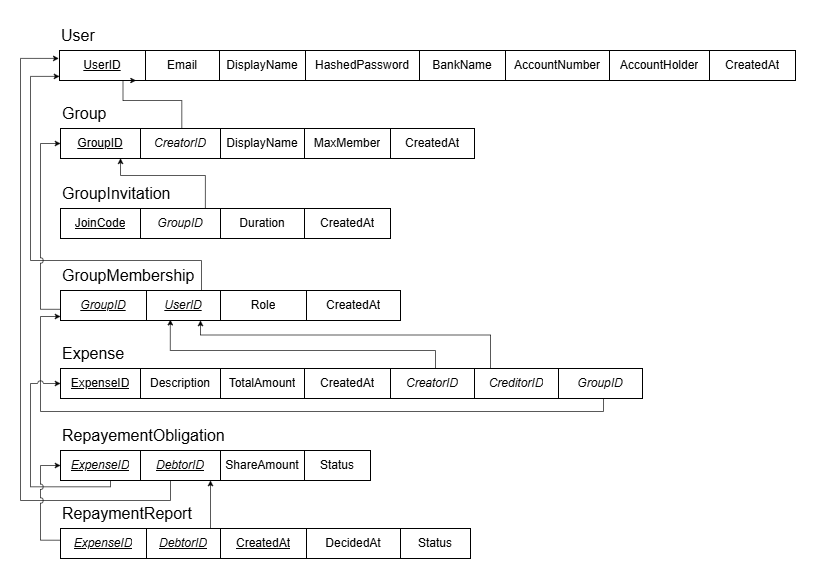

The diagram above was exported from draw.io. Its source (the exported page's mxGraphModel, read from the mxfile embedded in the PNG):
<mxGraphModel dx="1694" dy="899" grid="1" gridSize="10" guides="1" tooltips="1" connect="1" arrows="1" fold="1" page="1" pageScale="1" pageWidth="850" pageHeight="1100" math="0" shadow="0">
  <root>
    <mxCell id="0" />
    <mxCell id="1" parent="0" />
    <mxCell id="2" parent="1" style="rounded=0;whiteSpace=wrap;html=1;strokeColor=none;" value="" vertex="1">
      <mxGeometry height="580" width="820" x="910" y="170" as="geometry" />
    </mxCell>
    <mxCell id="3" connectable="0" parent="1" style="group" value="" vertex="1">
      <mxGeometry height="550" width="750" x="956" y="190" as="geometry" />
    </mxCell>
    <mxCell id="4" parent="3" style="shape=table;startSize=0;container=1;collapsible=0;childLayout=tableLayout;fixedHeader=1;tableRender=collapsed;" value="" vertex="1">
      <mxGeometry height="30" width="736" x="13" y="30" as="geometry" />
    </mxCell>
    <mxCell id="5" parent="4" style="shape=tableRow;horizontal=0;startSize=0;swimlaneHead=0;swimlaneBody=0;strokeColor=inherit;collapsible=0;dropTarget=0;fillColor=none;points=[[0,0.5],[1,0.5]];portConstraint=eastwest;fixedHeader=1;" value="" vertex="1">
      <mxGeometry height="30" width="736" as="geometry" />
    </mxCell>
    <mxCell id="6" parent="5" style="shape=partialRectangle;html=1;whiteSpace=wrap;connectable=0;strokeColor=inherit;overflow=hidden;fillColor=none;pointerEvents=1;" value="&lt;u&gt;UserID&lt;/u&gt;" vertex="1">
      <mxGeometry height="30" width="86" as="geometry">
        <mxRectangle height="30" width="86" as="alternateBounds" />
      </mxGeometry>
    </mxCell>
    <mxCell id="7" parent="5" style="shape=partialRectangle;html=1;whiteSpace=wrap;connectable=0;strokeColor=inherit;overflow=hidden;fillColor=none;pointerEvents=1;" value="Email" vertex="1">
      <mxGeometry height="30" width="74" x="86" as="geometry">
        <mxRectangle height="30" width="74" as="alternateBounds" />
      </mxGeometry>
    </mxCell>
    <mxCell id="8" parent="5" style="shape=partialRectangle;html=1;whiteSpace=wrap;connectable=0;strokeColor=inherit;overflow=hidden;fillColor=none;pointerEvents=1;" value="DisplayName" vertex="1">
      <mxGeometry height="30" width="86" x="160" as="geometry">
        <mxRectangle height="30" width="86" as="alternateBounds" />
      </mxGeometry>
    </mxCell>
    <mxCell id="9" parent="5" style="shape=partialRectangle;html=1;whiteSpace=wrap;connectable=0;strokeColor=inherit;overflow=hidden;fillColor=none;pointerEvents=1;" value="HashedPassword" vertex="1">
      <mxGeometry height="30" width="114" x="246" as="geometry">
        <mxRectangle height="30" width="114" as="alternateBounds" />
      </mxGeometry>
    </mxCell>
    <mxCell id="10" parent="5" style="shape=partialRectangle;html=1;whiteSpace=wrap;connectable=0;strokeColor=inherit;overflow=hidden;fillColor=none;pointerEvents=1;" value="BankName" vertex="1">
      <mxGeometry height="30" width="86" x="360" as="geometry">
        <mxRectangle height="30" width="86" as="alternateBounds" />
      </mxGeometry>
    </mxCell>
    <mxCell id="11" parent="5" style="shape=partialRectangle;html=1;whiteSpace=wrap;connectable=0;strokeColor=inherit;overflow=hidden;fillColor=none;pointerEvents=1;" value="AccountNumber" vertex="1">
      <mxGeometry height="30" width="104" x="446" as="geometry">
        <mxRectangle height="30" width="104" as="alternateBounds" />
      </mxGeometry>
    </mxCell>
    <mxCell id="12" parent="5" style="shape=partialRectangle;html=1;whiteSpace=wrap;connectable=0;strokeColor=inherit;overflow=hidden;fillColor=none;pointerEvents=1;" value="AccountHolder" vertex="1">
      <mxGeometry height="30" width="100" x="550" as="geometry">
        <mxRectangle height="30" width="100" as="alternateBounds" />
      </mxGeometry>
    </mxCell>
    <mxCell id="13" parent="5" style="shape=partialRectangle;html=1;whiteSpace=wrap;connectable=0;strokeColor=inherit;overflow=hidden;fillColor=none;pointerEvents=1;" value="CreatedAt" vertex="1">
      <mxGeometry height="30" width="86" x="650" as="geometry">
        <mxRectangle height="30" width="86" as="alternateBounds" />
      </mxGeometry>
    </mxCell>
    <mxCell id="14" parent="3" style="text;html=1;whiteSpace=wrap;strokeColor=none;fillColor=none;align=left;verticalAlign=middle;rounded=0;fontSize=16;" value="User" vertex="1">
      <mxGeometry height="30" width="60" x="13" as="geometry" />
    </mxCell>
    <mxCell id="15" edge="1" parent="3" style="endArrow=classic;html=1;rounded=0;defaultLabelBackgroundColor=page;labelPadding=0 4;edgeStyle=orthogonalEdgeStyle;strokeWidth=0.65;startSize=4;endSize=4;exitX=0.439;exitY=0.01;exitDx=0;exitDy=0;exitPerimeter=0;entryX=0;entryY=0.863;entryDx=0;entryDy=0;entryPerimeter=0;jumpStyle=arc;" target="5" value="">
      <mxGeometry height="50" relative="1" width="50" x="-0.5712" as="geometry">
        <Array as="points">
          <mxPoint x="155" y="240" />
          <mxPoint x="-16" y="240" />
          <mxPoint x="-16" y="55.9" />
        </Array>
        <mxPoint x="155" y="270" as="sourcePoint" />
        <mxPoint x="-60" y="150" as="targetPoint" />
      </mxGeometry>
    </mxCell>
    <mxCell id="16" connectable="0" parent="1" style="group" value="" vertex="1">
      <mxGeometry height="60" width="334" x="970" y="268" as="geometry" />
    </mxCell>
    <mxCell id="17" parent="16" style="shape=table;startSize=0;container=1;collapsible=0;childLayout=tableLayout;fixedHeader=1;tableRender=collapsed;" value="" vertex="1">
      <mxGeometry height="30" width="414" y="30" as="geometry" />
    </mxCell>
    <mxCell id="18" parent="17" style="shape=tableRow;horizontal=0;startSize=0;swimlaneHead=0;swimlaneBody=0;strokeColor=inherit;collapsible=0;dropTarget=0;fillColor=none;points=[[0,0.5],[1,0.5]];portConstraint=eastwest;fixedHeader=1;" value="" vertex="1">
      <mxGeometry height="30" width="414" as="geometry" />
    </mxCell>
    <mxCell id="19" parent="18" style="shape=partialRectangle;html=1;whiteSpace=wrap;connectable=0;strokeColor=inherit;overflow=hidden;fillColor=none;pointerEvents=1;" value="&lt;u&gt;GroupID&lt;/u&gt;" vertex="1">
      <mxGeometry height="30" width="80" as="geometry">
        <mxRectangle height="30" width="80" as="alternateBounds" />
      </mxGeometry>
    </mxCell>
    <mxCell id="20" parent="18" style="shape=partialRectangle;html=1;whiteSpace=wrap;connectable=0;strokeColor=inherit;overflow=hidden;fillColor=none;pointerEvents=1;" value="&lt;i&gt;CreatorID&lt;/i&gt;" vertex="1">
      <mxGeometry height="30" width="80" x="80" as="geometry">
        <mxRectangle height="30" width="80" as="alternateBounds" />
      </mxGeometry>
    </mxCell>
    <mxCell id="21" parent="18" style="shape=partialRectangle;html=1;whiteSpace=wrap;connectable=0;strokeColor=inherit;overflow=hidden;fillColor=none;pointerEvents=1;" value="DisplayName" vertex="1">
      <mxGeometry height="30" width="84" x="160" as="geometry">
        <mxRectangle height="30" width="84" as="alternateBounds" />
      </mxGeometry>
    </mxCell>
    <mxCell id="22" parent="18" style="shape=partialRectangle;html=1;whiteSpace=wrap;connectable=0;strokeColor=inherit;overflow=hidden;fillColor=none;pointerEvents=1;" value="MaxMember" vertex="1">
      <mxGeometry height="30" width="86" x="244" as="geometry">
        <mxRectangle height="30" width="86" as="alternateBounds" />
      </mxGeometry>
    </mxCell>
    <mxCell id="23" parent="18" style="shape=partialRectangle;html=1;whiteSpace=wrap;connectable=0;strokeColor=inherit;overflow=hidden;fillColor=none;pointerEvents=1;" value="CreatedAt" vertex="1">
      <mxGeometry height="30" width="84" x="330" as="geometry">
        <mxRectangle height="30" width="84" as="alternateBounds" />
      </mxGeometry>
    </mxCell>
    <mxCell id="24" parent="16" style="text;html=1;whiteSpace=wrap;strokeColor=none;fillColor=none;align=left;verticalAlign=middle;rounded=0;fontSize=16;" value="Group" vertex="1">
      <mxGeometry height="30" width="60" as="geometry" />
    </mxCell>
    <mxCell id="25" connectable="0" parent="1" style="group" value="" vertex="1">
      <mxGeometry height="60" width="736" x="970" y="440" as="geometry" />
    </mxCell>
    <mxCell id="26" parent="25" style="shape=table;startSize=0;container=1;collapsible=0;childLayout=tableLayout;fixedHeader=1;tableRender=collapsed;" value="" vertex="1">
      <mxGeometry height="30" width="340" y="20" as="geometry" />
    </mxCell>
    <mxCell id="27" parent="26" style="shape=tableRow;horizontal=0;startSize=0;swimlaneHead=0;swimlaneBody=0;strokeColor=inherit;collapsible=0;dropTarget=0;fillColor=none;points=[[0,0.5],[1,0.5]];portConstraint=eastwest;fixedHeader=1;" value="" vertex="1">
      <mxGeometry height="30" width="340" as="geometry" />
    </mxCell>
    <mxCell id="28" parent="27" style="shape=partialRectangle;html=1;whiteSpace=wrap;connectable=0;strokeColor=inherit;overflow=hidden;fillColor=none;pointerEvents=1;" value="&lt;u&gt;&lt;i&gt;GroupID&lt;/i&gt;&lt;/u&gt;" vertex="1">
      <mxGeometry height="30" width="86" as="geometry">
        <mxRectangle height="30" width="86" as="alternateBounds" />
      </mxGeometry>
    </mxCell>
    <mxCell id="29" parent="27" style="shape=partialRectangle;html=1;whiteSpace=wrap;connectable=0;strokeColor=inherit;overflow=hidden;fillColor=none;pointerEvents=1;" value="&lt;u&gt;&lt;i&gt;UserID&lt;/i&gt;&lt;/u&gt;" vertex="1">
      <mxGeometry height="30" width="74" x="86" as="geometry">
        <mxRectangle height="30" width="74" as="alternateBounds" />
      </mxGeometry>
    </mxCell>
    <mxCell id="30" parent="27" style="shape=partialRectangle;html=1;whiteSpace=wrap;connectable=0;strokeColor=inherit;overflow=hidden;fillColor=none;pointerEvents=1;" value="Role" vertex="1">
      <mxGeometry height="30" width="86" x="160" as="geometry">
        <mxRectangle height="30" width="86" as="alternateBounds" />
      </mxGeometry>
    </mxCell>
    <mxCell id="31" parent="27" style="shape=partialRectangle;html=1;whiteSpace=wrap;connectable=0;strokeColor=inherit;overflow=hidden;fillColor=none;pointerEvents=1;" value="CreatedAt" vertex="1">
      <mxGeometry height="30" width="94" x="246" as="geometry">
        <mxRectangle height="30" width="94" as="alternateBounds" />
      </mxGeometry>
    </mxCell>
    <mxCell id="32" edge="1" parent="26" source="27" style="edgeStyle=orthogonalEdgeStyle;rounded=0;orthogonalLoop=1;jettySize=auto;html=1;innerLoopWaypoints=1;exitX=1;exitY=0.5;exitDx=0;exitDy=0;defaultLabelBackgroundColor=page;labelPadding=0 4;" target="27">
      <mxGeometry relative="1" as="geometry" />
    </mxCell>
    <mxCell id="33" parent="25" style="text;html=1;whiteSpace=wrap;strokeColor=none;fillColor=none;align=left;verticalAlign=middle;rounded=0;fontSize=16;" value="GroupMembership" vertex="1">
      <mxGeometry height="30" width="190" y="-10" as="geometry" />
    </mxCell>
    <mxCell id="34" edge="1" parent="25" source="45" style="endArrow=classic;html=1;rounded=0;defaultLabelBackgroundColor=page;labelPadding=0 4;edgeStyle=orthogonalEdgeStyle;strokeWidth=0.65;startSize=4;endSize=4;entryX=0.323;entryY=0.973;entryDx=0;entryDy=0;entryPerimeter=0;" value="">
      <mxGeometry height="50" relative="1" width="50" x="-0.7987" as="geometry">
        <Array as="points">
          <mxPoint x="430" y="64.5" />
          <mxPoint x="140" y="64.5" />
        </Array>
        <mxPoint x="419.6740000000002" y="107.73000000000002" as="sourcePoint" />
        <mxPoint x="140" y="50" as="targetPoint" />
      </mxGeometry>
    </mxCell>
    <mxCell id="35" connectable="0" parent="1" style="group" value="" vertex="1">
      <mxGeometry height="60" width="334" x="970" y="348" as="geometry" />
    </mxCell>
    <mxCell id="36" parent="35" style="shape=table;startSize=0;container=1;collapsible=0;childLayout=tableLayout;fixedHeader=1;tableRender=collapsed;" value="" vertex="1">
      <mxGeometry height="30" width="330" y="30" as="geometry" />
    </mxCell>
    <mxCell id="37" parent="36" style="shape=tableRow;horizontal=0;startSize=0;swimlaneHead=0;swimlaneBody=0;strokeColor=inherit;collapsible=0;dropTarget=0;fillColor=none;points=[[0,0.5],[1,0.5]];portConstraint=eastwest;fixedHeader=1;" value="" vertex="1">
      <mxGeometry height="30" width="330" as="geometry" />
    </mxCell>
    <mxCell id="38" parent="37" style="shape=partialRectangle;html=1;whiteSpace=wrap;connectable=0;strokeColor=inherit;overflow=hidden;fillColor=none;pointerEvents=1;" value="&lt;u&gt;JoinCode&lt;/u&gt;" vertex="1">
      <mxGeometry height="30" width="80" as="geometry">
        <mxRectangle height="30" width="80" as="alternateBounds" />
      </mxGeometry>
    </mxCell>
    <mxCell id="39" parent="37" style="shape=partialRectangle;html=1;whiteSpace=wrap;connectable=0;strokeColor=inherit;overflow=hidden;fillColor=none;pointerEvents=1;" value="&lt;i&gt;GroupID&lt;/i&gt;" vertex="1">
      <mxGeometry height="30" width="80" x="80" as="geometry">
        <mxRectangle height="30" width="80" as="alternateBounds" />
      </mxGeometry>
    </mxCell>
    <mxCell id="40" parent="37" style="shape=partialRectangle;html=1;whiteSpace=wrap;connectable=0;strokeColor=inherit;overflow=hidden;fillColor=none;pointerEvents=1;" value="Duration" vertex="1">
      <mxGeometry height="30" width="84" x="160" as="geometry">
        <mxRectangle height="30" width="84" as="alternateBounds" />
      </mxGeometry>
    </mxCell>
    <mxCell id="41" parent="37" style="shape=partialRectangle;html=1;whiteSpace=wrap;connectable=0;strokeColor=inherit;overflow=hidden;fillColor=none;pointerEvents=1;" value="CreatedAt" vertex="1">
      <mxGeometry height="30" width="86" x="244" as="geometry">
        <mxRectangle height="30" width="86" as="alternateBounds" />
      </mxGeometry>
    </mxCell>
    <mxCell id="42" parent="35" style="text;html=1;whiteSpace=wrap;strokeColor=none;fillColor=none;align=left;verticalAlign=middle;rounded=0;fontSize=16;" value="GroupInvitation" vertex="1">
      <mxGeometry height="30" width="120" as="geometry" />
    </mxCell>
    <mxCell id="43" connectable="0" parent="1" style="group" value="" vertex="1">
      <mxGeometry height="60" width="334" x="970" y="508" as="geometry" />
    </mxCell>
    <mxCell id="44" parent="43" style="shape=table;startSize=0;container=1;collapsible=0;childLayout=tableLayout;fixedHeader=1;tableRender=collapsed;" value="" vertex="1">
      <mxGeometry height="30" width="582" y="30" as="geometry" />
    </mxCell>
    <mxCell id="45" parent="44" style="shape=tableRow;horizontal=0;startSize=0;swimlaneHead=0;swimlaneBody=0;strokeColor=inherit;collapsible=0;dropTarget=0;fillColor=none;points=[[0,0.5],[1,0.5]];portConstraint=eastwest;fixedHeader=1;" value="" vertex="1">
      <mxGeometry height="30" width="582" as="geometry" />
    </mxCell>
    <mxCell id="46" parent="45" style="shape=partialRectangle;html=1;whiteSpace=wrap;connectable=0;strokeColor=inherit;overflow=hidden;fillColor=none;pointerEvents=1;" value="&lt;u&gt;ExpenseID&lt;/u&gt;" vertex="1">
      <mxGeometry height="30" width="80" as="geometry">
        <mxRectangle height="30" width="80" as="alternateBounds" />
      </mxGeometry>
    </mxCell>
    <mxCell id="47" parent="45" style="shape=partialRectangle;html=1;whiteSpace=wrap;connectable=0;strokeColor=inherit;overflow=hidden;fillColor=none;pointerEvents=1;" value="Description" vertex="1">
      <mxGeometry height="30" width="80" x="80" as="geometry">
        <mxRectangle height="30" width="80" as="alternateBounds" />
      </mxGeometry>
    </mxCell>
    <mxCell id="48" parent="45" style="shape=partialRectangle;html=1;whiteSpace=wrap;connectable=0;strokeColor=inherit;overflow=hidden;fillColor=none;pointerEvents=1;" value="TotalAmount" vertex="1">
      <mxGeometry height="30" width="84" x="160" as="geometry">
        <mxRectangle height="30" width="84" as="alternateBounds" />
      </mxGeometry>
    </mxCell>
    <mxCell id="49" parent="45" style="shape=partialRectangle;html=1;whiteSpace=wrap;connectable=0;strokeColor=inherit;overflow=hidden;fillColor=none;pointerEvents=1;" value="CreatedAt" vertex="1">
      <mxGeometry height="30" width="86" x="244" as="geometry">
        <mxRectangle height="30" width="86" as="alternateBounds" />
      </mxGeometry>
    </mxCell>
    <mxCell id="50" parent="45" style="shape=partialRectangle;html=1;whiteSpace=wrap;connectable=0;strokeColor=inherit;overflow=hidden;fillColor=none;pointerEvents=1;" value="&lt;i&gt;CreatorID&lt;/i&gt;" vertex="1">
      <mxGeometry height="30" width="84" x="330" as="geometry">
        <mxRectangle height="30" width="84" as="alternateBounds" />
      </mxGeometry>
    </mxCell>
    <mxCell id="51" parent="45" style="shape=partialRectangle;html=1;whiteSpace=wrap;connectable=0;strokeColor=inherit;overflow=hidden;fillColor=none;pointerEvents=1;" value="&lt;i&gt;CreditorID&lt;/i&gt;" vertex="1">
      <mxGeometry height="30" width="84" x="414" as="geometry">
        <mxRectangle height="30" width="84" as="alternateBounds" />
      </mxGeometry>
    </mxCell>
    <mxCell id="52" parent="45" style="shape=partialRectangle;html=1;whiteSpace=wrap;connectable=0;strokeColor=inherit;overflow=hidden;fillColor=none;pointerEvents=1;" value="&lt;i&gt;GroupID&lt;/i&gt;" vertex="1">
      <mxGeometry height="30" width="84" x="498" as="geometry">
        <mxRectangle height="30" width="84" as="alternateBounds" />
      </mxGeometry>
    </mxCell>
    <mxCell id="53" parent="43" style="text;html=1;whiteSpace=wrap;strokeColor=none;fillColor=none;align=left;verticalAlign=middle;rounded=0;fontSize=16;" value="Expense" vertex="1">
      <mxGeometry height="30" width="110" as="geometry" />
    </mxCell>
    <mxCell id="54" connectable="0" parent="1" style="group" value="" vertex="1">
      <mxGeometry height="60" width="334" x="970" y="590" as="geometry" />
    </mxCell>
    <mxCell id="55" parent="54" style="shape=table;startSize=0;container=1;collapsible=0;childLayout=tableLayout;fixedHeader=1;tableRender=collapsed;" value="" vertex="1">
      <mxGeometry height="30" width="310" y="30" as="geometry" />
    </mxCell>
    <mxCell id="56" parent="55" style="shape=tableRow;horizontal=0;startSize=0;swimlaneHead=0;swimlaneBody=0;strokeColor=inherit;collapsible=0;dropTarget=0;fillColor=none;points=[[0,0.5],[1,0.5]];portConstraint=eastwest;fixedHeader=1;" value="" vertex="1">
      <mxGeometry height="30" width="310" as="geometry" />
    </mxCell>
    <mxCell id="57" parent="56" style="shape=partialRectangle;html=1;whiteSpace=wrap;connectable=0;strokeColor=inherit;overflow=hidden;fillColor=none;pointerEvents=1;" value="&lt;u&gt;&lt;i&gt;ExpenseID&lt;/i&gt;&lt;/u&gt;" vertex="1">
      <mxGeometry height="30" width="80" as="geometry">
        <mxRectangle height="30" width="80" as="alternateBounds" />
      </mxGeometry>
    </mxCell>
    <mxCell id="58" parent="56" style="shape=partialRectangle;html=1;whiteSpace=wrap;connectable=0;strokeColor=inherit;overflow=hidden;fillColor=none;pointerEvents=1;" value="&lt;u&gt;&lt;i&gt;DebtorID&lt;/i&gt;&lt;/u&gt;" vertex="1">
      <mxGeometry height="30" width="80" x="80" as="geometry">
        <mxRectangle height="30" width="80" as="alternateBounds" />
      </mxGeometry>
    </mxCell>
    <mxCell id="59" parent="56" style="shape=partialRectangle;html=1;whiteSpace=wrap;connectable=0;strokeColor=inherit;overflow=hidden;fillColor=none;pointerEvents=1;" value="ShareAmount" vertex="1">
      <mxGeometry height="30" width="84" x="160" as="geometry">
        <mxRectangle height="30" width="84" as="alternateBounds" />
      </mxGeometry>
    </mxCell>
    <mxCell id="60" parent="56" style="shape=partialRectangle;html=1;whiteSpace=wrap;connectable=0;strokeColor=inherit;overflow=hidden;fillColor=none;pointerEvents=1;" value="Status" vertex="1">
      <mxGeometry height="30" width="66" x="244" as="geometry">
        <mxRectangle height="30" width="66" as="alternateBounds" />
      </mxGeometry>
    </mxCell>
    <mxCell id="61" parent="54" style="text;html=1;whiteSpace=wrap;strokeColor=none;fillColor=none;align=left;verticalAlign=middle;rounded=0;fontSize=16;" value="RepayementObligation" vertex="1">
      <mxGeometry height="30" width="110" as="geometry" />
    </mxCell>
    <mxCell id="62" parent="1" style="shape=table;startSize=0;container=1;collapsible=0;childLayout=tableLayout;fixedHeader=1;tableRender=collapsed;" value="" vertex="1">
      <mxGeometry height="30" width="410" x="970" y="698" as="geometry" />
    </mxCell>
    <mxCell id="63" parent="62" style="shape=tableRow;horizontal=0;startSize=0;swimlaneHead=0;swimlaneBody=0;strokeColor=inherit;collapsible=0;dropTarget=0;fillColor=none;points=[[0,0.5],[1,0.5]];portConstraint=eastwest;fixedHeader=1;" value="" vertex="1">
      <mxGeometry height="30" width="410" as="geometry" />
    </mxCell>
    <mxCell id="64" parent="63" style="shape=partialRectangle;html=1;whiteSpace=wrap;connectable=0;strokeColor=inherit;overflow=hidden;fillColor=none;pointerEvents=1;" value="&lt;u&gt;&lt;i&gt;ExpenseID&lt;/i&gt;&lt;/u&gt;" vertex="1">
      <mxGeometry height="30" width="86" as="geometry">
        <mxRectangle height="30" width="86" as="alternateBounds" />
      </mxGeometry>
    </mxCell>
    <mxCell id="65" parent="63" style="shape=partialRectangle;html=1;whiteSpace=wrap;connectable=0;strokeColor=inherit;overflow=hidden;fillColor=none;pointerEvents=1;" value="&lt;u&gt;&lt;i&gt;DebtorID&lt;/i&gt;&lt;/u&gt;" vertex="1">
      <mxGeometry height="30" width="74" x="86" as="geometry">
        <mxRectangle height="30" width="74" as="alternateBounds" />
      </mxGeometry>
    </mxCell>
    <mxCell id="66" parent="63" style="shape=partialRectangle;html=1;whiteSpace=wrap;connectable=0;strokeColor=inherit;overflow=hidden;fillColor=none;pointerEvents=1;" value="&lt;u&gt;CreatedAt&lt;/u&gt;" vertex="1">
      <mxGeometry height="30" width="86" x="160" as="geometry">
        <mxRectangle height="30" width="86" as="alternateBounds" />
      </mxGeometry>
    </mxCell>
    <mxCell id="67" parent="63" style="shape=partialRectangle;html=1;whiteSpace=wrap;connectable=0;strokeColor=inherit;overflow=hidden;fillColor=none;pointerEvents=1;" value="DecidedAt" vertex="1">
      <mxGeometry height="30" width="94" x="246" as="geometry">
        <mxRectangle height="30" width="94" as="alternateBounds" />
      </mxGeometry>
    </mxCell>
    <mxCell id="68" parent="63" style="shape=partialRectangle;html=1;whiteSpace=wrap;connectable=0;strokeColor=inherit;overflow=hidden;fillColor=none;pointerEvents=1;" value="Status" vertex="1">
      <mxGeometry height="30" width="70" x="340" as="geometry">
        <mxRectangle height="30" width="70" as="alternateBounds" />
      </mxGeometry>
    </mxCell>
    <mxCell id="69" edge="1" parent="62" source="63" style="edgeStyle=orthogonalEdgeStyle;rounded=0;orthogonalLoop=1;jettySize=auto;html=1;innerLoopWaypoints=1;exitX=1;exitY=0.5;exitDx=0;exitDy=0;defaultLabelBackgroundColor=page;labelPadding=0 4;" target="63">
      <mxGeometry relative="1" as="geometry" />
    </mxCell>
    <mxCell id="70" parent="1" style="text;html=1;whiteSpace=wrap;strokeColor=none;fillColor=none;align=left;verticalAlign=middle;rounded=0;fontSize=16;" value="RepaymentReport" vertex="1">
      <mxGeometry height="30" width="190" x="970" y="668" as="geometry" />
    </mxCell>
    <mxCell id="71" edge="1" parent="1" style="endArrow=classic;html=1;rounded=0;defaultLabelBackgroundColor=page;labelPadding=0 4;edgeStyle=orthogonalEdgeStyle;strokeWidth=0.65;startSize=4;endSize=4;jumpStyle=arc;" value="">
      <mxGeometry height="50" relative="1" width="50" x="0.2083" as="geometry">
        <mxPoint x="1120" y="698" as="sourcePoint" />
        <mxPoint x="1120" y="650" as="targetPoint" />
      </mxGeometry>
    </mxCell>
    <mxCell id="72" edge="1" parent="1" source="18" style="endArrow=classic;html=1;rounded=0;defaultLabelBackgroundColor=page;labelPadding=0 4;edgeStyle=orthogonalEdgeStyle;strokeWidth=0.65;startSize=4;endSize=4;exitX=0.293;exitY=-0.011;exitDx=0;exitDy=0;exitPerimeter=0;entryX=0.104;entryY=1;entryDx=0;entryDy=0;entryPerimeter=0;" target="5" value="">
      <mxGeometry height="50" relative="1" width="50" x="0.5028" as="geometry">
        <Array as="points">
          <mxPoint x="1091.3" y="270" />
          <mxPoint x="1032.5" y="270" />
        </Array>
        <mxPoint x="1004" y="330" as="sourcePoint" />
        <mxPoint x="1200" y="260" as="targetPoint" />
      </mxGeometry>
    </mxCell>
    <mxCell id="73" edge="1" parent="1" source="37" style="endArrow=classic;html=1;rounded=0;defaultLabelBackgroundColor=page;labelPadding=0 4;edgeStyle=orthogonalEdgeStyle;strokeWidth=0.65;startSize=4;endSize=4;entryX=0.145;entryY=0.996;entryDx=0;entryDy=0;entryPerimeter=0;exitX=0.439;exitY=0.01;exitDx=0;exitDy=0;exitPerimeter=0;" target="18" value="">
      <mxGeometry height="50" relative="1" width="50" x="0.3" as="geometry">
        <Array as="points">
          <mxPoint x="1114.9" y="345" />
          <mxPoint x="1030" y="345" />
        </Array>
        <mxPoint x="1114.8" y="380" as="sourcePoint" />
        <mxPoint x="1070.5" y="300" as="targetPoint" />
      </mxGeometry>
    </mxCell>
    <mxCell id="74" edge="1" parent="1" source="27" style="endArrow=classic;html=1;rounded=0;defaultLabelBackgroundColor=page;labelPadding=0 4;edgeStyle=orthogonalEdgeStyle;strokeWidth=0.65;startSize=4;endSize=4;exitX=0;exitY=0.693;exitDx=0;exitDy=0;exitPerimeter=0;entryX=0;entryY=0.5;entryDx=0;entryDy=0;jumpStyle=arc;" target="18" value="">
      <mxGeometry height="50" relative="1" width="50" x="0.4095" as="geometry">
        <Array as="points">
          <mxPoint x="970" y="478.8" />
          <mxPoint x="950" y="478.8" />
          <mxPoint x="950" y="313" />
        </Array>
        <mxPoint x="945" y="480" as="sourcePoint" />
        <mxPoint x="950" y="370" as="targetPoint" />
      </mxGeometry>
    </mxCell>
    <mxCell id="75" edge="1" parent="1" style="endArrow=classic;html=1;rounded=0;defaultLabelBackgroundColor=page;labelPadding=0 4;edgeStyle=orthogonalEdgeStyle;strokeWidth=0.65;startSize=4;endSize=4;exitX=0.439;exitY=0.01;exitDx=0;exitDy=0;exitPerimeter=0;entryX=0.323;entryY=0.973;entryDx=0;entryDy=0;entryPerimeter=0;" target="27" value="">
      <mxGeometry height="50" relative="1" width="50" x="-0.7962" as="geometry">
        <Array as="points">
          <mxPoint x="1345" y="520" />
          <mxPoint x="1079.8" y="520" />
        </Array>
        <mxPoint x="1345" y="538" as="sourcePoint" />
        <mxPoint x="1320" y="500" as="targetPoint" />
      </mxGeometry>
    </mxCell>
    <mxCell id="76" edge="1" parent="1" source="45" style="endArrow=classic;html=1;rounded=0;defaultLabelBackgroundColor=page;labelPadding=0 4;edgeStyle=orthogonalEdgeStyle;strokeWidth=0.65;startSize=4;endSize=4;exitX=0.933;exitY=1.013;exitDx=0;exitDy=0;exitPerimeter=0;jumpStyle=arc;" target="27" value="">
      <mxGeometry height="50" relative="1" width="50" x="-0.1457" as="geometry">
        <Array as="points">
          <mxPoint x="1513" y="581" />
          <mxPoint x="950" y="581" />
          <mxPoint x="950" y="486" />
        </Array>
        <mxPoint x="1211" y="599" as="sourcePoint" />
        <mxPoint x="970" y="480" as="targetPoint" />
      </mxGeometry>
    </mxCell>
    <mxCell id="77" edge="1" parent="1" style="endArrow=classic;html=1;rounded=0;defaultLabelBackgroundColor=page;labelPadding=0 4;edgeStyle=orthogonalEdgeStyle;strokeWidth=0.65;startSize=4;endSize=4;exitX=0.933;exitY=1.013;exitDx=0;exitDy=0;exitPerimeter=0;jumpStyle=arc;" target="45" value="">
      <mxGeometry height="50" relative="1" width="50" x="-0.1892" as="geometry">
        <Array as="points">
          <mxPoint x="1020" y="650" />
          <mxPoint x="1020" y="656.3" />
          <mxPoint x="940" y="656.3" />
          <mxPoint x="940" y="553" />
        </Array>
        <mxPoint x="1083" y="650" as="sourcePoint" />
        <mxPoint x="540" y="568" as="targetPoint" />
      </mxGeometry>
    </mxCell>
    <mxCell id="78" edge="1" parent="1" style="endArrow=classic;html=1;rounded=0;defaultLabelBackgroundColor=page;labelPadding=0 4;edgeStyle=orthogonalEdgeStyle;strokeWidth=0.65;startSize=4;endSize=4;jumpStyle=arc;entryX=-0.001;entryY=0.264;entryDx=0;entryDy=0;entryPerimeter=0;" target="5" value="">
      <mxGeometry height="50" relative="1" width="50" x="-0.6297" as="geometry">
        <Array as="points">
          <mxPoint x="1080" y="670" />
          <mxPoint x="930" y="670" />
          <mxPoint x="930" y="227.9" />
        </Array>
        <mxPoint x="1080" y="650" as="sourcePoint" />
        <mxPoint x="930" y="220" as="targetPoint" />
      </mxGeometry>
    </mxCell>
    <mxCell id="79" edge="1" parent="1" source="63" style="endArrow=classic;html=1;rounded=0;defaultLabelBackgroundColor=page;labelPadding=0 4;edgeStyle=orthogonalEdgeStyle;strokeWidth=0.65;startSize=4;endSize=4;jumpStyle=arc;exitX=0;exitY=0.391;exitDx=0;exitDy=0;exitPerimeter=0;entryX=0;entryY=0.5;entryDx=0;entryDy=0;" target="56" value="">
      <mxGeometry height="50" relative="1" width="50" x="0.2083" as="geometry">
        <Array as="points">
          <mxPoint x="950" y="709.7" />
          <mxPoint x="950" y="635" />
        </Array>
        <mxPoint x="950" y="716" as="sourcePoint" />
        <mxPoint x="950" y="668" as="targetPoint" />
      </mxGeometry>
    </mxCell>
  </root>
</mxGraphModel>